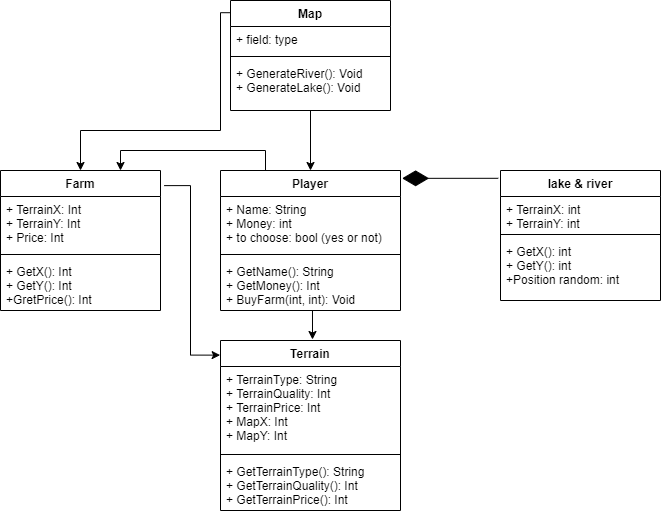

The diagram above was exported from draw.io. Its source (the exported page's mxGraphModel, read from the mxfile embedded in the PNG):
<mxGraphModel dx="1038" dy="1325" grid="1" gridSize="10" guides="1" tooltips="1" connect="1" arrows="1" fold="1" page="1" pageScale="1" pageWidth="1169" pageHeight="826" background="#ffffff" math="0" shadow="0">
  <root>
    <mxCell id="0" />
    <mxCell id="1" parent="0" />
    <mxCell id="Z1gPmOjvY9dTTl9Dd9fN-39" style="edgeStyle=orthogonalEdgeStyle;rounded=0;orthogonalLoop=1;jettySize=auto;html=1;" parent="1" source="7Bw-GpCdpaj5zSNv8fyd-42" target="7Bw-GpCdpaj5zSNv8fyd-34" edge="1">
      <mxGeometry relative="1" as="geometry" />
    </mxCell>
    <mxCell id="Z1gPmOjvY9dTTl9Dd9fN-40" style="edgeStyle=orthogonalEdgeStyle;rounded=0;orthogonalLoop=1;jettySize=auto;html=1;exitX=0.511;exitY=0.996;exitDx=0;exitDy=0;exitPerimeter=0;" parent="1" source="7Bw-GpCdpaj5zSNv8fyd-37" edge="1">
      <mxGeometry relative="1" as="geometry">
        <mxPoint x="552" y="-361" as="targetPoint" />
      </mxGeometry>
    </mxCell>
    <mxCell id="Z1gPmOjvY9dTTl9Dd9fN-42" style="edgeStyle=orthogonalEdgeStyle;rounded=0;orthogonalLoop=1;jettySize=auto;html=1;exitX=0.003;exitY=0.111;exitDx=0;exitDy=0;exitPerimeter=0;entryX=0.5;entryY=0;entryDx=0;entryDy=0;" parent="1" source="7Bw-GpCdpaj5zSNv8fyd-42" target="7Bw-GpCdpaj5zSNv8fyd-38" edge="1">
      <mxGeometry relative="1" as="geometry">
        <mxPoint x="340" y="-534" as="targetPoint" />
        <Array as="points">
          <mxPoint x="460" y="-688" />
          <mxPoint x="460" y="-570" />
          <mxPoint x="320" y="-570" />
        </Array>
      </mxGeometry>
    </mxCell>
    <mxCell id="Z1gPmOjvY9dTTl9Dd9fN-44" style="edgeStyle=orthogonalEdgeStyle;rounded=0;orthogonalLoop=1;jettySize=auto;html=1;entryX=0.75;entryY=0;entryDx=0;entryDy=0;exitX=0.25;exitY=0;exitDx=0;exitDy=0;" parent="1" source="7Bw-GpCdpaj5zSNv8fyd-34" target="7Bw-GpCdpaj5zSNv8fyd-38" edge="1">
      <mxGeometry relative="1" as="geometry">
        <Array as="points" />
      </mxGeometry>
    </mxCell>
    <mxCell id="Z1gPmOjvY9dTTl9Dd9fN-41" value="" style="endArrow=diamondThin;endFill=1;endSize=24;html=1;entryX=1.009;entryY=0.056;entryDx=0;entryDy=0;entryPerimeter=0;exitX=-0.014;exitY=0.06;exitDx=0;exitDy=0;exitPerimeter=0;" parent="1" source="Z1gPmOjvY9dTTl9Dd9fN-33" target="7Bw-GpCdpaj5zSNv8fyd-34" edge="1">
      <mxGeometry width="160" relative="1" as="geometry">
        <mxPoint x="580" y="-400" as="sourcePoint" />
        <mxPoint x="740" y="-400" as="targetPoint" />
      </mxGeometry>
    </mxCell>
    <mxCell id="Z1gPmOjvY9dTTl9Dd9fN-45" style="edgeStyle=orthogonalEdgeStyle;rounded=0;orthogonalLoop=1;jettySize=auto;html=1;entryX=-0.002;entryY=0.086;entryDx=0;entryDy=0;entryPerimeter=0;exitX=1.023;exitY=0.108;exitDx=0;exitDy=0;exitPerimeter=0;" parent="1" source="7Bw-GpCdpaj5zSNv8fyd-38" target="0f3w9hkkIHQ-IjKJOBQe-97" edge="1">
      <mxGeometry relative="1" as="geometry">
        <mxPoint x="390" y="-508" as="sourcePoint" />
      </mxGeometry>
    </mxCell>
    <mxCell id="7Bw-GpCdpaj5zSNv8fyd-42" value="Map" style="swimlane;fontStyle=1;align=center;verticalAlign=top;childLayout=stackLayout;horizontal=1;startSize=26;horizontalStack=0;resizeParent=1;resizeParentMax=0;resizeLast=0;collapsible=1;marginBottom=0;" parent="1" vertex="1">
      <mxGeometry x="470" y="-700" width="160" height="110" as="geometry">
        <mxRectangle x="320" y="-720" width="60" height="26" as="alternateBounds" />
      </mxGeometry>
    </mxCell>
    <mxCell id="7Bw-GpCdpaj5zSNv8fyd-43" value="+ field: type" style="text;strokeColor=none;fillColor=none;align=left;verticalAlign=top;spacingLeft=4;spacingRight=4;overflow=hidden;rotatable=0;points=[[0,0.5],[1,0.5]];portConstraint=eastwest;" parent="7Bw-GpCdpaj5zSNv8fyd-42" vertex="1">
      <mxGeometry y="26" width="160" height="26" as="geometry" />
    </mxCell>
    <mxCell id="7Bw-GpCdpaj5zSNv8fyd-44" value="" style="line;strokeWidth=1;fillColor=none;align=left;verticalAlign=middle;spacingTop=-1;spacingLeft=3;spacingRight=3;rotatable=0;labelPosition=right;points=[];portConstraint=eastwest;" parent="7Bw-GpCdpaj5zSNv8fyd-42" vertex="1">
      <mxGeometry y="52" width="160" height="8" as="geometry" />
    </mxCell>
    <mxCell id="7Bw-GpCdpaj5zSNv8fyd-45" value="+ GenerateRiver(): Void&#10;+ GenerateLake(): Void" style="text;strokeColor=none;fillColor=none;align=left;verticalAlign=top;spacingLeft=4;spacingRight=4;overflow=hidden;rotatable=0;points=[[0,0.5],[1,0.5]];portConstraint=eastwest;" parent="7Bw-GpCdpaj5zSNv8fyd-42" vertex="1">
      <mxGeometry y="60" width="160" height="50" as="geometry" />
    </mxCell>
    <mxCell id="7Bw-GpCdpaj5zSNv8fyd-34" value="Player" style="swimlane;fontStyle=1;align=center;verticalAlign=top;childLayout=stackLayout;horizontal=1;startSize=26;horizontalStack=0;resizeParent=1;resizeParentMax=0;resizeLast=0;collapsible=1;marginBottom=0;" parent="1" vertex="1">
      <mxGeometry x="460" y="-530" width="180" height="140" as="geometry">
        <mxRectangle x="310" y="-550" width="70" height="26" as="alternateBounds" />
      </mxGeometry>
    </mxCell>
    <mxCell id="Z1gPmOjvY9dTTl9Dd9fN-37" value="+ Name: String&#10;+ Money: int&#10;+ to choose: bool (yes or not)" style="text;strokeColor=none;fillColor=none;align=left;verticalAlign=top;spacingLeft=4;spacingRight=4;overflow=hidden;rotatable=0;points=[[0,0.5],[1,0.5]];portConstraint=eastwest;" parent="7Bw-GpCdpaj5zSNv8fyd-34" vertex="1">
      <mxGeometry y="26" width="180" height="54" as="geometry" />
    </mxCell>
    <mxCell id="7Bw-GpCdpaj5zSNv8fyd-36" value="" style="line;strokeWidth=1;fillColor=none;align=left;verticalAlign=middle;spacingTop=-1;spacingLeft=3;spacingRight=3;rotatable=0;labelPosition=right;points=[];portConstraint=eastwest;" parent="7Bw-GpCdpaj5zSNv8fyd-34" vertex="1">
      <mxGeometry y="80" width="180" height="8" as="geometry" />
    </mxCell>
    <mxCell id="7Bw-GpCdpaj5zSNv8fyd-37" value="+ GetName(): String&#10;+ GetMoney(): Int&#10;+ BuyFarm(int, int): Void" style="text;strokeColor=none;fillColor=none;align=left;verticalAlign=top;spacingLeft=4;spacingRight=4;overflow=hidden;rotatable=0;points=[[0,0.5],[1,0.5]];portConstraint=eastwest;fontStyle=0" parent="7Bw-GpCdpaj5zSNv8fyd-34" vertex="1">
      <mxGeometry y="88" width="180" height="52" as="geometry" />
    </mxCell>
    <mxCell id="0f3w9hkkIHQ-IjKJOBQe-97" value="Terrain" style="swimlane;fontStyle=1;align=center;verticalAlign=top;childLayout=stackLayout;horizontal=1;startSize=26;horizontalStack=0;resizeParent=1;resizeParentMax=0;resizeLast=0;collapsible=1;marginBottom=0;strokeColor=#000000;fillColor=#ffffff;gradientColor=#ffffff;" parent="1" vertex="1">
      <mxGeometry x="460" y="-360" width="180" height="170" as="geometry">
        <mxRectangle x="300" y="-380" width="70" height="26" as="alternateBounds" />
      </mxGeometry>
    </mxCell>
    <mxCell id="0f3w9hkkIHQ-IjKJOBQe-98" value="+ TerrainType: String&#10;+ TerrainQuality: Int&#10;+ TerrainPrice: Int&#10;+ MapX: Int&#10;+ MapY: Int" style="text;strokeColor=none;fillColor=none;align=left;verticalAlign=top;spacingLeft=4;spacingRight=4;overflow=hidden;rotatable=0;points=[[0,0.5],[1,0.5]];portConstraint=eastwest;" parent="0f3w9hkkIHQ-IjKJOBQe-97" vertex="1">
      <mxGeometry y="26" width="180" height="84" as="geometry" />
    </mxCell>
    <mxCell id="0f3w9hkkIHQ-IjKJOBQe-99" value="" style="line;strokeWidth=1;fillColor=none;align=left;verticalAlign=middle;spacingTop=-1;spacingLeft=3;spacingRight=3;rotatable=0;labelPosition=right;points=[];portConstraint=eastwest;" parent="0f3w9hkkIHQ-IjKJOBQe-97" vertex="1">
      <mxGeometry y="110" width="180" height="8" as="geometry" />
    </mxCell>
    <mxCell id="0f3w9hkkIHQ-IjKJOBQe-100" value="+ GetTerrainType(): String&#10;+ GetTerrainQuality(): Int&#10;+ GetTerrainPrice(): Int" style="text;strokeColor=none;fillColor=none;align=left;verticalAlign=top;spacingLeft=4;spacingRight=4;overflow=hidden;rotatable=0;points=[[0,0.5],[1,0.5]];portConstraint=eastwest;" parent="0f3w9hkkIHQ-IjKJOBQe-97" vertex="1">
      <mxGeometry y="118" width="180" height="52" as="geometry" />
    </mxCell>
    <mxCell id="7Bw-GpCdpaj5zSNv8fyd-38" value="Farm" style="swimlane;fontStyle=1;align=center;verticalAlign=top;childLayout=stackLayout;horizontal=1;startSize=26;horizontalStack=0;resizeParent=1;resizeParentMax=0;resizeLast=0;collapsible=1;marginBottom=0;" parent="1" vertex="1">
      <mxGeometry x="240" y="-530" width="160" height="140" as="geometry">
        <mxRectangle x="80" y="-550" width="60" height="26" as="alternateBounds" />
      </mxGeometry>
    </mxCell>
    <mxCell id="7Bw-GpCdpaj5zSNv8fyd-39" value="+ TerrainX: Int&#10;+ TerrainY: Int&#10;+ Price: Int" style="text;strokeColor=none;fillColor=none;align=left;verticalAlign=top;spacingLeft=4;spacingRight=4;overflow=hidden;rotatable=0;points=[[0,0.5],[1,0.5]];portConstraint=eastwest;" parent="7Bw-GpCdpaj5zSNv8fyd-38" vertex="1">
      <mxGeometry y="26" width="160" height="54" as="geometry" />
    </mxCell>
    <mxCell id="7Bw-GpCdpaj5zSNv8fyd-40" value="" style="line;strokeWidth=1;fillColor=none;align=left;verticalAlign=middle;spacingTop=-1;spacingLeft=3;spacingRight=3;rotatable=0;labelPosition=right;points=[];portConstraint=eastwest;" parent="7Bw-GpCdpaj5zSNv8fyd-38" vertex="1">
      <mxGeometry y="80" width="160" height="8" as="geometry" />
    </mxCell>
    <mxCell id="7Bw-GpCdpaj5zSNv8fyd-41" value="+ GetX(): Int&#10;+ GetY(): Int&#10;+GretPrice(): Int" style="text;strokeColor=none;fillColor=none;align=left;verticalAlign=top;spacingLeft=4;spacingRight=4;overflow=hidden;rotatable=0;points=[[0,0.5],[1,0.5]];portConstraint=eastwest;" parent="7Bw-GpCdpaj5zSNv8fyd-38" vertex="1">
      <mxGeometry y="88" width="160" height="52" as="geometry" />
    </mxCell>
    <mxCell id="Z1gPmOjvY9dTTl9Dd9fN-33" value="lake &amp; river" style="swimlane;fontStyle=1;align=center;verticalAlign=top;childLayout=stackLayout;horizontal=1;startSize=26;horizontalStack=0;resizeParent=1;resizeParentMax=0;resizeLast=0;collapsible=1;marginBottom=0;" parent="1" vertex="1">
      <mxGeometry x="740" y="-530" width="160" height="130" as="geometry">
        <mxRectangle x="585" y="-550" width="100" height="26" as="alternateBounds" />
      </mxGeometry>
    </mxCell>
    <mxCell id="Z1gPmOjvY9dTTl9Dd9fN-34" value="+ TerrainX: int&#10;+ TerrainY: int " style="text;strokeColor=none;fillColor=none;align=left;verticalAlign=top;spacingLeft=4;spacingRight=4;overflow=hidden;rotatable=0;points=[[0,0.5],[1,0.5]];portConstraint=eastwest;" parent="Z1gPmOjvY9dTTl9Dd9fN-33" vertex="1">
      <mxGeometry y="26" width="160" height="34" as="geometry" />
    </mxCell>
    <mxCell id="Z1gPmOjvY9dTTl9Dd9fN-35" value="" style="line;strokeWidth=1;fillColor=none;align=left;verticalAlign=middle;spacingTop=-1;spacingLeft=3;spacingRight=3;rotatable=0;labelPosition=right;points=[];portConstraint=eastwest;" parent="Z1gPmOjvY9dTTl9Dd9fN-33" vertex="1">
      <mxGeometry y="60" width="160" height="8" as="geometry" />
    </mxCell>
    <mxCell id="Z1gPmOjvY9dTTl9Dd9fN-36" value="+ GetX(): int&#10;+ GetY(): int&#10;+Position random: int" style="text;strokeColor=none;fillColor=none;align=left;verticalAlign=top;spacingLeft=4;spacingRight=4;overflow=hidden;rotatable=0;points=[[0,0.5],[1,0.5]];portConstraint=eastwest;" parent="Z1gPmOjvY9dTTl9Dd9fN-33" vertex="1">
      <mxGeometry y="68" width="160" height="62" as="geometry" />
    </mxCell>
  </root>
</mxGraphModel>